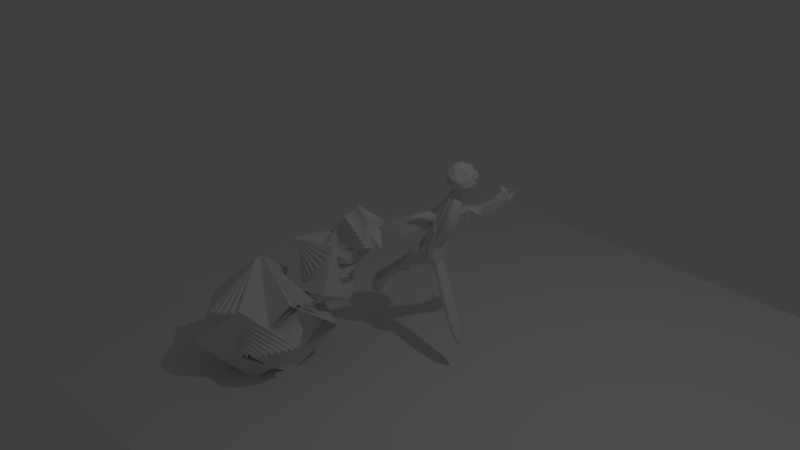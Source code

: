 # Source: interesting_cube.blend  (saved by Blender 2.75.0; exported with 4.5.12 LTS)
import bpy
from mathutils import Matrix  # noqa: F401  (used for matrix-valued properties, if any)

bpy.ops.wm.read_factory_settings(use_empty=True)
scene = bpy.context.scene
scene.name = 'Scene'

# ---- collections
col_collection_1 = bpy.data.collections.new('Collection 1'); scene.collection.children.link(col_collection_1)

# ---- world
world_world = bpy.data.worlds.new('World'); scene.world = world_world
world_world.color = (0.05088, 0.05088, 0.05088)
world_world.use_sun_shadow = False
world_world.sun_shadow_jitter_overblur = 0.0
world_world.cycles.sampling_method = 'MANUAL'
world_world.cycles.sample_map_resolution = 256

# ---- cameras
cam_camera = bpy.data.cameras.new('Camera')
cam_camera.clip_end = 100.0
cam_camera.lens = 35.0
cam_camera.sensor_width = 32.0
cam_camera.sensor_height = 18.0
cam_camera.ortho_scale = 7.314
cam_camera.dof.focus_distance = 0.0
cam_camera.dof.aperture_fstop = 128.0

# ---- lights
light_lamp = bpy.data.lights.new('Lamp', 'POINT')
light_lamp.transmission_factor = 0.0
light_lamp.cutoff_distance = 30.0
light_lamp.energy = 100.0
light_lamp.shadow_buffer_clip_start = 1.001
light_lamp.shadow_soft_size = 0.1
light_lamp.shadow_maximum_resolution = 0.006
light_lamp.use_absolute_resolution = True
light_lamp.cycles.use_multiple_importance_sampling = False

# ---- meshes
me_plane = bpy.data.meshes.new('Plane')
me_plane.from_pydata([(-1.0, -1.0, 0.0), (1.0, -1.0, 0.0), (-1.0, 1.0, 0.0), (1.0, 1.0, 0.0)], [], [(0, 1, 3, 2)])
me_plane.use_remesh_preserve_volume = False
me_plane.use_remesh_preserve_attributes = False
me_plane.use_mirror_vertex_groups = False
me_plane.update()
me_icosphere = bpy.data.meshes.new('Icosphere')
me_icosphere.from_pydata([(0.1302, -0.01902, -1.024), (0.7236, -0.5257, -0.4472), (-0.2541, -0.7501, -0.5438), (-0.7723, -0.04032, -0.4241), (-0.09744, 0.7272, -0.3872), (0.5793, 0.5614, -0.4307), (0.2764, -0.8506, 0.4472), (-0.7236, -0.5257, 0.4472), (-0.4473, 0.5561, 0.3903), (0.5055, 0.6702, 0.5007), (0.8658, 0.05357, 0.4044), (0.01125, -0.05396, 0.9438), (-0.1402, -0.3995, -0.9472), (0.4253, -0.309, -0.8507), (0.2629, -0.809, -0.5257), (0.8537, -0.02689, -0.5012), (0.5401, 0.3255, -0.9117), (-0.3955, -0.01902, -0.8742), (-0.6659, -0.3995, -0.6223), (0.209, 0.3458, -0.8379), (-0.2015, 0.3558, -0.505), (0.5673, 0.6931, -0.52), (0.9511, -0.309, 0.0), (0.9511, 0.309, 0.0), (0.0, -1.0, 0.0), (0.5878, -0.809, 0.0), (-0.7161, -0.2661, -0.04519), (-0.5655, -0.7085, -0.09658), (-0.4144, 0.7744, -6.273e-05), (-0.5488, 0.3053, -0.03099), (0.7973, 0.6213, 0.1223), (0.005791, 1.017, -0.02406), (0.656, -0.5339, 0.442), (-0.2629, -0.809, 0.5257), (-0.6898, 0.04186, 0.5089), (-0.003991, 0.8408, 0.5766), (0.6323, 0.609, 0.6276), (0.09387, -0.4478, 0.8177), (0.4436, 0.1549, 0.7321), (-0.4253, -0.309, 0.8507), (-0.449, 0.2421, 0.7855), (-0.02113, 0.3005, 0.86), (-0.5466, -0.05934, -0.5522), (-0.7696, -0.4276, -0.09658), (-0.2565, 0.1723, -0.8742), (0.1034, 0.06339, -0.999), (0.8057, 0.2151, 0.481), (0.4245, -0.5353, 0.5703), (0.9018, 0.3368, 0.04929), (0.6594, -0.5886, 0.375), (0.9387, 0.318, 0.02469), (0.8964, 0.3177, 0.131), (0.492, 0.06612, 0.7709), (0.9268, -0.3266, 0.04842), (0.9433, -0.2667, 0.06119), (0.5377, 0.5249, -0.7376), (0.7581, -0.383, -0.4685), (0.6984, -0.5074, -0.4813), (0.615, 0.3799, -0.8104), (0.9701, 0.03314, -0.3279), (0.6209, -0.1669, -0.7013), (0.184, 0.4192, -0.8979), (0.7008, 0.3313, -0.4686), (0.5266, 0.2262, -0.7277), (0.4539, 0.2791, -0.7832), (0.3736, 0.09978, -0.777), (0.3208, -0.7734, -0.5159), (0.1581, -0.9486, 0.0), (-0.3298, 0.6374, -0.4342), (-0.4272, 0.5405, -0.2841), (-0.5101, 0.1433, -0.4461), (-0.7886, 0.04848, -0.2956), (1.017, 0.2126, -0.09277), (0.9921, 0.1368, -0.2218), (0.8912, 0.224, -0.3893), (0.7628, 0.528, 0.04929), (0.492, 0.6548, -0.1463), (0.7161, 0.4819, -0.3194), (0.7363, 0.4626, -0.2797), (0.1219, 0.6687, 0.6663), (0.5624, 0.7165, 0.422), (0.5062, 0.921, 0.02489), (0.5668, 0.8622, -0.1488), (0.512, 0.6059, 0.4244), (0.639, 0.6281, -0.1332), (0.1922, 0.8604, -0.3843), (0.3816, 0.8726, 0.128), (0.4294, 0.8245, 0.05308), (0.2375, 0.9702, -0.05211), (0.7443, 0.5309, 0.374), (0.3064, 0.7902, -0.21), (0.3756, 0.6675, -0.4161), (0.527, 0.6564, 0.4533), (0.2207, 0.8182, 0.1925), (-0.1517, 0.8671, -0.006513), (0.08984, 0.7818, 0.2591), (0.09101, 0.8086, 0.2024), (0.0251, 0.542, 0.8685), (0.2771, 0.4508, 0.8052), (0.1421, 0.592, 0.8404), (0.4551, 0.4389, 0.7872), (0.5056, 0.5249, 0.7483), (0.3671, 0.5429, 0.7421), (0.01488, 0.7723, 0.6145), (0.6341, 0.434, 0.6374), (0.6863, 0.5692, 0.5883), (0.3462, 0.5547, 0.7324), (0.3768, 0.5254, 0.7283), (0.3199, 0.722, 0.5142), (0.3031, 0.7585, 0.2421), (0.05331, 0.7041, 0.3015), (0.3878, 0.7173, 0.2901), (0.1535, 0.7131, 0.5564), (0.3871, 0.6979, 0.4271), (0.4114, 0.5643, 0.6671)], [], [(24, 14, 66, 67), (57, 60, 15, 56), (0, 12, 17), (45, 44, 19), (16, 0, 61), (2, 14, 24), (43, 27, 7), (4, 68, 28), (91, 90, 76), (1, 22, 25), (2, 24, 27), (3, 26, 71), (4, 28, 94, 31), (84, 75, 48, 23, 78), (37, 6, 47), (7, 33, 39), (8, 34, 40), (57, 13, 60), (38, 41, 11), (38, 52, 104, 105, 36, 100, 41), (80, 9, 114, 107, 101), (41, 40, 11), (97, 35, 40), (35, 8, 40), (40, 39, 11), (40, 34, 39), (34, 7, 39), (39, 37, 11), (39, 33, 37), (33, 6, 37), (37, 38, 11), (37, 47, 38), (32, 10, 38), (0, 45, 19, 61), (23, 48, 50), (9, 80, 81, 82, 86, 83), (17, 18, 42), (26, 7, 34), (27, 33, 7), (27, 24, 33), (24, 6, 33), (25, 49, 6), (25, 22, 53, 49), (22, 54, 53), (30, 90, 21, 85, 87), (21, 4, 31, 85), (28, 29, 8), (42, 3, 71, 70, 20), (59, 74, 72, 73), (26, 43, 7), (24, 67, 25, 6), (3, 18, 43, 26), (18, 12, 2, 27, 43), (15, 60, 0, 16, 64, 65, 63), (15, 62, 5, 74, 59), (30, 87, 81), (92, 80, 36, 89), (19, 4, 21), (19, 20, 68, 4), (19, 44, 20), (74, 77, 78), (18, 3, 42), (17, 12, 18), (34, 8, 29, 26), (15, 63, 62), (67, 66, 1), (0, 17, 42, 20, 44, 45), (12, 14, 2), (12, 13, 14), (13, 57, 1, 66, 14), (49, 53, 32, 47, 6), (94, 96, 95), (59, 56, 15), (50, 51, 46, 10, 54), (55, 21, 91, 5, 58), (54, 10, 32, 53), (75, 30, 89), (50, 48, 51), (47, 32, 38), (10, 46, 52, 38), (23, 50, 54, 22, 1, 56, 59, 73, 72), (46, 104, 52), (1, 57, 56), (88, 31, 93, 109, 111, 83, 86), (25, 67, 1), (74, 5, 77), (63, 65, 64, 16, 58, 5, 62), (13, 12, 0, 60), (26, 29, 71), (28, 69, 29), (72, 74, 78, 23), (29, 70, 71), (68, 20, 69), (28, 68, 69), (69, 20, 70, 29), (79, 35, 97, 99), (109, 113, 111), (55, 58, 16, 61, 19, 21), (76, 30, 75, 84), (36, 80, 101, 100), (103, 106, 107, 114, 112), (85, 31, 88), (87, 85, 88, 82), (87, 82, 81), (82, 88, 86), (76, 90, 30), (91, 21, 90), (5, 91, 76), (30, 81, 80, 92), (89, 30, 92), (48, 75, 89, 36, 51), (5, 76, 84, 78, 77), (94, 28, 8, 35, 96), (31, 94, 95), (79, 110, 96, 35), (31, 95, 93), (101, 98, 41), (99, 97, 41), (100, 101, 41), (99, 41, 98), (41, 97, 40), (79, 99, 98, 102, 106, 103), (36, 105, 46, 51), (105, 104, 46), (106, 102, 107), (101, 107, 102, 98), (95, 96, 110, 113, 109, 93), (110, 79, 103, 112), (113, 110, 112, 108), (113, 108, 83, 111), (112, 114, 9, 83, 108)])
me_icosphere.use_remesh_preserve_volume = False
me_icosphere.use_remesh_preserve_attributes = False
me_icosphere.use_mirror_vertex_groups = False
me_icosphere.update()
me_cylinder_001 = bpy.data.meshes.new('Cylinder.001')
me_cylinder_001.from_pydata([(0.1755, 0.4292, -1.108), (0.5167, -0.3087, 1.929), (0.2609, 0.4032, -1.126), (0.5223, -0.3275, 1.954), (0.3403, 0.3609, -1.139), (0.525, -0.3508, 1.976), (0.4107, 0.304, -1.148), (0.5247, -0.3775, 1.994), (0.3351, 0.2438, -1.073), (0.4118, -0.2175, 1.935), (0.3799, 0.1647, -1.071), (0.4074, -0.249, 1.939), (0.4091, 0.07882, -1.064), (0.3862, -0.107, 1.706), (0.4487, -0.01524, -1.106), (0.3094, -0.3313, 1.784), (0.4439, -0.1046, -1.09), (0.2989, -0.3705, 1.777), (0.4029, -0.2035, -1.014), (0.3387, -0.3429, 1.747), (0.367, -0.2762, -0.9888), (0.4116, -0.4761, 1.978), (0.3182, -0.3389, -0.9617), (0.3312, -0.5819, 1.968), (0.2589, -0.3897, -0.9341), (0.3163, -0.5919, 1.941), (0.1894, -0.4384, -0.9661), (0.3023, -0.596, 1.913), (0.1063, -0.4644, -0.94), (0.2898, -0.594, 1.883), (0.01904, -0.4733, -0.9157), (0.2791, -0.586, 1.854), (-0.1189, -0.4543, -0.8825), (0.2209, -0.5622, 1.838), (-0.2042, -0.4282, -0.8646), (0.2153, -0.5434, 1.812), (-0.2336, -0.3962, -0.8628), (0.2626, -0.5304, 1.779), (-0.3041, -0.3393, -0.8541), (0.1761, -0.4582, 1.91), (-0.3628, -0.2699, -0.8506), (0.1091, -0.4233, 1.883), (-0.4077, -0.1908, -0.8524), (0.1152, -0.3925, 1.876), (-0.4997, -0.1269, -0.8275), (0.05435, -0.3865, 1.89), (-0.5121, -0.03761, -0.8395), (0.229, -0.405, 1.775), (-0.7511, -0.008718, -1.115), (0.2628, -0.3916, 1.809), (-0.8048, 0.08933, -1.354), (0.4045, -0.3231, 1.804), (-0.5506, 0.269, -1.295), (0.4119, -0.2887, 1.793), (-0.3835, 0.3041, -1.128), (0.4391, -0.2765, 1.808), (-0.2657, 0.3652, -0.9843), (0.5083, -0.3405, 1.834), (-0.1899, 0.4075, -1.011), (0.4392, -0.3168, 1.895), (-0.08371, 0.4294, -1.013), (0.4144, -0.301, 1.912), (0.003512, 0.4382, -1.037), (0.425, -0.3089, 1.941), (0.07321, 0.1655, 0.262), (0.1329, 0.1644, 0.2523), (0.1758, 0.1428, 0.1375), (0.2505, 0.1033, 0.17), (0.2485, 0.1083, 0.1485), (0.2936, 0.07756, 0.1563), (-0.1727, 0.04938, 0.1755), (-0.06419, 0.1134, 0.153), (0.09802, 0.1204, 0.1814), (0.0821, 0.1718, 0.2493), (-0.3303, -0.0471, -0.01898), (-0.2222, -0.3758, -0.09009), (-0.1979, -0.3246, -0.07875), (-0.214, -0.2558, -0.06518), (-0.2181, -0.1835, -0.05357), (-0.2861, -0.09699, -0.05175), (0.337, -0.03552, 0.1459), (0.2175, -0.4493, -0.3122), (0.319, -0.2668, -0.1495), (0.4557, -0.02159, 0.01483), (0.3463, -0.1521, 0.06472), (-0.04104, -0.509, -0.177), (0.2602, -0.2875, -0.2859), (0.1256, -0.5824, -0.2501), (0.3189, -0.1503, 0.05522), (0.1993, -0.4913, -0.02714), (0.1482, -0.5119, -0.09232), (0.09381, -0.5208, -0.1572), (0.02323, -0.526, -0.1373), (0.2584, -0.2248, 1.303), (0.2488, -0.235, 1.375), (0.406, -0.0719, 1.266), (0.2549, -0.2667, 1.459), (0.197, -0.2341, 1.326), (0.1959, -0.3177, 1.546), (0.4071, -0.1174, 1.237), (0.2899, -0.1814, 1.153), (0.371, -0.1104, 1.336), (0.2514, -0.1595, 1.3), (0.1783, -0.2205, 1.092), (0.3839, -0.1221, 1.29), (0.07458, -0.2684, 1.056), (-0.2119, 0.1583, -0.3696), (0.07587, 0.3482, -0.7396), (-0.2191, 0.2563, -0.633), (-0.05148, 0.3073, -0.5765), (-0.5313, 0.00263, -0.409), (-0.4987, 0.0743, -0.3966), (0.00789, 0.3408, -0.6928), (-0.2521, -0.3229, 0.7302), (-0.2849, -0.1796, 0.8998), (-0.05815, -0.4386, 0.6232), (-0.2317, -0.2352, 0.8476), (-0.2446, -0.2801, 0.796), (-0.01018, -0.2938, 1.326), (-0.1938, -0.3065, 0.9902), (0.04193, -0.477, 1.058), (0.01651, -0.4325, 0.9991), (-0.3768, -0.1559, 1.039), (-0.178, -0.197, 0.7563), (0.1157, -0.402, 1.344), (-0.262, -0.2898, 1.002), (-0.2427, -0.2737, 0.8034), (-0.001439, -0.3136, 0.7526), (0.2102, -0.5729, 1.236), (0.1864, -0.5674, 1.239), (0.1543, -0.5592, 1.04), (0.1139, -0.5488, 0.7881), (0.1106, -0.5479, 0.7674), (0.132, -0.472, 1.252), (-0.313, -0.1602, 0.7959), (0.08847, -0.4948, 1.261), (0.009975, -0.4137, 0.9821), (0.1331, -0.5539, 0.7681), (-0.1246, -0.2321, 0.7371), (-0.08066, -0.338, 0.6121), (-0.07132, -0.3922, 0.6262), (-0.1061, -0.4438, 0.7998), (-0.3726, -0.1314, 0.8647), (-0.2513, -0.3529, 0.6773), (-0.3297, -0.1489, 0.795), (0.3311, -0.01479, 0.9949), (0.1072, 0.1184, 0.4025), (0.2586, 0.08324, 0.2565), (0.2453, -0.04091, 0.9316), (0.9483, -0.2454, 0.6849), (0.2253, -0.5974, 1.006), (0.3325, 0.1852, 0.8846), (0.6831, -0.9379, 0.8633), (0.4796, -0.1632, 1.02)], [], [(82, 86, 87, 81), (83, 153, 151, 80), (44, 74, 123, 142, 122, 118, 45, 47, 49, 98, 105, 70, 110, 48, 46), (88, 86, 82), (26, 92, 85, 28), (28, 85, 132, 131, 130, 129, 29, 31, 30), (30, 31, 33, 141, 32), (134, 144, 138), (34, 75, 76, 36), (36, 76, 77, 38), (38, 77, 78, 40), (40, 78, 79, 42), (42, 79, 74, 44), (98, 49, 51, 96), (148, 145, 146), (101, 102, 95), (147, 146, 145, 95, 102, 59, 61), (3, 1, 63, 61, 59, 57, 55, 53, 51, 49, 47, 45, 43, 41, 39, 37, 35, 33, 31, 29, 27, 25, 23, 21, 19, 17, 15, 13, 11, 9, 7, 5), (69, 67, 147, 61, 63), (0, 2, 4, 6, 8, 10, 12, 14, 16, 18, 20, 22, 24, 26, 28, 30, 32, 34, 36, 38, 40, 42, 44, 46, 48, 50, 52, 54, 56, 58, 60, 62), (0, 1, 3, 5, 7, 153, 83, 6, 4, 2), (112, 68, 69, 107), (68, 67, 69), (109, 66, 68, 112), (66, 65, 67, 68), (118, 124, 39, 41, 43, 45), (72, 100, 99, 148, 73), (110, 70, 71, 111), (127, 116, 114, 134), (140, 143, 113), (140, 113, 117, 139), (127, 126, 116), (8, 84, 88, 82, 12, 10), (12, 82, 81, 18, 16, 14), (6, 83, 80, 84, 8), (86, 149, 152, 87), (128, 129, 130), (89, 87, 152, 150, 21, 23, 25, 27, 128, 130, 131, 137, 132, 85, 92, 91, 90), (84, 80, 88), (80, 151, 149, 86, 88), (107, 69, 63, 1, 0, 62, 60, 112), (70, 105, 103, 71), (71, 103, 100, 72), (97, 57, 59, 102, 101), (96, 51, 53, 55, 57, 97, 93, 94), (104, 97, 101), (94, 93, 97, 104, 99, 100, 103, 105, 98, 96), (52, 106, 108, 54), (54, 108, 109, 58, 56), (58, 109, 112, 60), (48, 110, 111, 50), (50, 111, 106, 52), (72, 73, 64, 65, 66, 109, 108, 106, 111, 71), (120, 135, 133, 121), (121, 133, 124, 125, 136), (141, 119, 125, 122, 142, 144, 134, 114, 116, 126, 117, 113, 143), (133, 37, 39, 124), (122, 125, 124, 118), (136, 125, 119), (77, 139, 117, 126, 127, 78), (128, 27, 29, 129), (132, 137, 131), (78, 127, 134, 138, 79), (135, 35, 37, 133), (144, 123, 74, 79, 138), (141, 33, 35, 135, 120, 121, 136, 119), (32, 141, 143, 115, 75, 34), (144, 142, 123), (75, 115, 143, 140, 76), (76, 140, 139, 77), (148, 99, 104, 101, 95, 145), (73, 148, 146, 65, 64), (67, 65, 146, 147), (150, 152, 19, 21), (153, 7, 9, 151), (149, 13, 15, 17, 19, 152), (151, 9, 11, 13, 149), (91, 92, 26, 24, 22, 20, 18, 81, 87, 89, 90)])
me_cylinder_001.use_remesh_preserve_volume = False
me_cylinder_001.use_remesh_preserve_attributes = False
me_cylinder_001.use_mirror_vertex_groups = False
me_cylinder_001.update()
me_cube_001 = bpy.data.meshes.new('Cube.001')
me_cube_001.from_pydata([(-1.0, -1.0, -1.0), (-1.0, -1.0, 1.0), (-1.0, 1.0, -1.0), (-1.0, 1.0, 1.0), (1.0, -1.0, -1.0), (1.0, -1.0, 1.0), (1.0, 1.0, -1.0), (1.0, 1.0, 1.0), (-0.9637, -0.7639, -1.12), (-1.125, -0.9714, 0.8622), (-0.7445, 1.211, -0.8959), (-0.9061, 1.004, 1.087), (1.018, -0.9994, -0.9836), (0.8561, -1.207, 0.999), (1.237, 0.9758, -0.7591), (1.075, 0.7683, 1.224), (-0.8922, -0.5226, -1.211), (-1.235, -0.9141, 0.7202), (-0.4767, 1.379, -0.7515), (-0.8196, 0.9875, 1.18), (1.034, -1.003, -0.9661), (0.6909, -1.394, 0.9649), (1.449, 0.8991, -0.5067), (1.106, 0.5075, 1.424), (-0.7876, -0.2832, -1.269), (-1.326, -0.8299, 0.5783), (-0.2046, 1.498, -0.5712), (-0.7433, 0.9516, 1.276), (1.048, -1.009, -0.948), (0.5094, -1.556, 0.8988), (1.631, 0.772, -0.2507), (1.092, 0.2254, 1.596), (-0.653, -0.05322, -1.292), (-1.396, -0.7213, 0.4409), (0.06349, 1.565, -0.3604), (-0.6793, 0.8972, 1.372), (1.06, -1.02, -0.9299), (0.3173, -1.688, 0.8027), (1.777, 0.5986, 0.001361), (1.034, -0.06941, 1.734), (-0.4926, 0.1605, -1.28), (-1.442, -0.5915, 0.3122), (0.3194, 1.578, -0.1257), (-0.6298, 0.8259, 1.466), (1.069, -1.033, -0.9122), (0.1202, -1.785, 0.6795), (1.881, 0.3841, 0.2417), (0.9322, -0.3679, 1.833), (-0.3113, 0.3515, -1.233), (-1.463, -0.4447, 0.1959), (0.5553, 1.536, 0.126), (-0.596, 0.7399, 1.555), (1.076, -1.05, -0.8956), (-0.07572, -1.846, 0.5329), (1.942, 0.135, 0.463), (0.7909, -0.6611, 1.891), (-0.1145, 0.5138, -1.152), (-1.458, -0.2851, 0.09579), (0.7641, 1.441, 0.3869), (-0.5792, 0.6419, 1.635), (1.079, -1.068, -0.8806), (-0.2646, -1.867, 0.3674), (1.957, -0.1412, 0.6585), (0.614, -0.9401, 1.906), (0.09172, 0.6427, -1.041), (-1.427, -0.1177, 0.01477), (0.9394, 1.295, 0.6492), (-0.5798, 0.5347, 1.705), (1.078, -1.088, -0.8675), (-0.4407, -1.849, 0.188), (1.926, -0.436, 0.8224), (0.407, -1.196, 1.878), (0.3012, 0.7341, -0.9017), (-1.372, 0.05253, -0.04468), (1.076, 1.103, 0.9048), (-0.5977, 0.4217, 1.762), (1.075, -1.11, -0.8568), (-0.5986, -1.791, 0.0002106), (1.85, -0.7405, 0.9497), (0.1761, -1.422, 1.807)], [], [(1, 0, 2, 3), (3, 2, 6, 7), (7, 6, 4, 5), (5, 4, 0, 1), (0, 4, 6, 2), (5, 1, 3, 7), (9, 8, 10, 11), (11, 10, 14, 15), (15, 14, 12, 13), (13, 12, 8, 9), (8, 12, 14, 10), (13, 9, 11, 15), (17, 16, 18, 19), (19, 18, 22, 23), (23, 22, 20, 21), (21, 20, 16, 17), (16, 20, 22, 18), (21, 17, 19, 23), (25, 24, 26, 27), (27, 26, 30, 31), (31, 30, 28, 29), (29, 28, 24, 25), (24, 28, 30, 26), (29, 25, 27, 31), (33, 32, 34, 35), (35, 34, 38, 39), (39, 38, 36, 37), (37, 36, 32, 33), (32, 36, 38, 34), (37, 33, 35, 39), (41, 40, 42, 43), (43, 42, 46, 47), (47, 46, 44, 45), (45, 44, 40, 41), (40, 44, 46, 42), (45, 41, 43, 47), (49, 48, 50, 51), (51, 50, 54, 55), (55, 54, 52, 53), (53, 52, 48, 49), (48, 52, 54, 50), (53, 49, 51, 55), (57, 56, 58, 59), (59, 58, 62, 63), (63, 62, 60, 61), (61, 60, 56, 57), (56, 60, 62, 58), (61, 57, 59, 63), (65, 64, 66, 67), (67, 66, 70, 71), (71, 70, 68, 69), (69, 68, 64, 65), (64, 68, 70, 66), (73, 75, 74, 72), (75, 79, 78, 74), (79, 77, 76, 78), (77, 73, 72, 76), (72, 74, 78, 76)])
me_cube_001.use_remesh_preserve_volume = False
me_cube_001.use_remesh_preserve_attributes = False
me_cube_001.use_mirror_vertex_groups = False
me_cube_001.update()
me_cube_002 = bpy.data.meshes.new('Cube.002')
me_cube_002.from_pydata([(-0.5661, -2.365, -1.919), (-6.921, -13.57, 4.066), (-0.3546, 0.9614, -1.088), (-7.01, -10.38, 5.263), (1.731, -2.643, 0.6188), (-5.065, -14.99, 3.932), (1.942, 0.6835, 1.45), (-5.24, -12.25, 5.169), (-5.07, -10.57, 4.435), (-3.134, -8.033, 2.911), (-3.002, -8.159, 2.842), (-3.407, -7.323, 1.04), (-3.857, -7.508, 1.359), (-5.16, -8.596, 2.746), (-6.242, -8.618, 3.788), (-2.435, -4.851, 3.165), (-3.741, -5.775, 3.613), (-4.05, -3.306, 2.359), (-5.573, -4.88, 3.147), (-1.231, -5.219, 1.429), (-1.429, -5.777, 1.619), (-3.24, -5.584, 0.9331), (-3.042, -4.804, 0.802), (-5.346, -6.875, 2.963), (-4.257, -7.87, 1.763), (-0.2827, -2.87, 3.154), (-0.5121, -2.536, 3.381), (-2.481, -5.418, -0.8937), (-2.909, -2.832, 0.1944), (-3.822, -3.229, 1.84), (-3.265, -4.186, 2.678), (-2.372, -4.336, -0.4137), (-0.9403, -3.787, 3.676), (0.2785, -4.371, 1.77), (-3.293, -4.332, 0.6253), (-6.485, -14.16, 5.131), (-6.478, -11.56, 6.31), (-6.452, -11.28, 6.326), (-5.042, -12.83, 6.194), (-4.932, -10.43, 4.784), (-4.688, -14.06, 6.018), (-5.143, -14.23, 4.081)], [], [(34, 29, 28), (30, 15, 32, 25), (7, 40, 39), (10, 12, 11, 21, 20), (0, 2, 6, 4), (35, 40, 38, 37, 36), (8, 14, 9), (9, 14, 13, 12, 10), (5, 1, 14, 8), (11, 12, 24), (13, 23, 24), (12, 13, 24), (19, 22, 27, 31, 33), (20, 21, 22, 19), (2, 28, 29, 17, 26, 6), (17, 30, 25, 26), (18, 30, 17), (37, 38, 39), (16, 15, 30), (18, 16, 30), (0, 31, 27, 28, 2), (27, 34, 28), (1, 35, 36, 3, 18, 17, 29, 34, 27, 22, 21, 11, 24, 23, 13, 14), (33, 31, 0, 4), (32, 33, 4, 6, 26, 25), (3, 37, 39, 16, 18), (38, 7, 39), (40, 41, 5, 8, 9, 10, 20, 19, 33, 32, 15, 16, 39), (36, 37, 3), (38, 40, 7), (5, 41, 35, 1), (41, 40, 35)])
me_cube_002.use_remesh_preserve_volume = False
me_cube_002.use_remesh_preserve_attributes = False
me_cube_002.use_mirror_vertex_groups = False
me_cube_002.update()
me_cube_003 = bpy.data.meshes.new('Cube.003')
me_cube_003.from_pydata([(-0.346, -0.5582, -1.391), (-4.136, -7.154, 3.907), (-0.2924, 1.456, -1.345), (-4.2, -5.179, 3.817), (1.0, -1.0, -1.0), (-2.79, -7.596, 4.299), (1.064, 1.025, -0.9096), (-2.844, -5.61, 4.252), (-1.411, -1.57, 0.8754), (-2.535, -4.295, 3.21), (-1.317, -2.682, 2.127)], [], [(1, 3, 8, 2, 0), (8, 10, 6, 2), (7, 5, 4, 6, 10, 9), (5, 1, 0, 4), (0, 2, 6, 4), (5, 7, 3, 1), (3, 7, 9, 8), (8, 9, 10)])
me_cube_003.use_remesh_preserve_volume = False
me_cube_003.use_remesh_preserve_attributes = False
me_cube_003.use_mirror_vertex_groups = False
me_cube_003.update()
me_cube_004 = bpy.data.meshes.new('Cube.004')
me_cube_004.from_pydata([(-2.328, -2.628, 1.861), (-1.681, -1.423, 2.859), (-0.6846, -2.664, 1.373), (-1.66, -3.832, 2.014), (0.2833, 0.335, -0.8941), (-2.792, -5.75, 5.422), (-2.149, -3.462, 1.835), (-3.475, -5.806, 4.385), (-2.297, -2.23, 2.458), (-0.7525, -0.3827, 0.01396), (-3.148, -4.607, 4.592), (-0.975, -1.442, 2.139), (-0.1905, 0.2605, -0.2317), (-1.917, -4.397, 4.284), (-0.8314, -3.374, 1.775), (0.3471, -0.7407, -0.3112), (-2.662, -5.36, 3.962), (-0.2571, -1.325, 0.246), (-1.043, -1.784, 0.7966), (-3.241, -5.57, 3.531), (-0.9571, -0.3891, 0.3423), (-3.21, -4.322, 3.909), (-0.2866, -1.845, 0.5394), (-1.398, -4.331, 3.519), (-0.1608, -0.7613, 0.2246), (-2.305, -3.765, 3.529), (-1.863, -2.103, 1.323), (-1.633, -1.867, 1.169), (-1.752, -1.944, 1.483), (-1.616, -1.765, 1.313), (-2.321, -4.104, 2.267), (-1.906, -2.926, 1.561), (-2.756, -4.399, 3.39), (-1.34, -1.3, 1.985), (-1.294, -1.244, 1.898), (-0.8172, -2.635, 1.74), (-0.9377, -3.212, 2.298), (-1.089, -4.144, 2.942), (-0.7816, -3.458, 1.703), (-1.791, -3.48, 2.903), (-0.4008, -2.281, 0.8705), (-1.038, -3.787, 2.586), (-0.8329, -3.376, 1.833), (-1.503, -2.393, 1.292), (-0.9346, -2.575, 1.164), (-2.04, -4.749, 2.909), (-2.533, -4.755, 2.888), (-2.672, -5.314, 3.319)], [], [(0, 6, 30, 32), (0, 32, 7, 21, 8), (0, 8, 28, 26), (0, 26, 31, 6), (1, 8, 21, 10), (1, 10, 25, 39, 11), (1, 11, 24, 12, 34, 33), (1, 33, 28, 8), (2, 11, 39, 35), (41, 37, 13, 23), (40, 38, 22, 15), (2, 40, 15, 24, 11), (3, 14, 42, 41, 23, 16, 45), (6, 3, 30), (3, 6, 31), (3, 44, 17, 22, 38, 14), (4, 17, 18, 9), (4, 9, 20, 12), (4, 12, 24, 15), (4, 15, 22, 17), (5, 16, 23, 13), (5, 13, 25, 10), (5, 10, 21, 7), (5, 7, 19, 16), (7, 32, 47, 19), (34, 12, 20, 29), (33, 34, 29, 28), (44, 3, 31, 43), (27, 29, 20, 9), (26, 28, 29, 27), (45, 16, 19, 47), (27, 9, 18), (26, 27, 18, 43, 31), (39, 25, 13, 37), (35, 39, 37, 36), (42, 36, 41), (41, 36, 37), (2, 35, 36, 42, 14), (2, 14, 38, 40), (17, 44, 43, 18), (32, 30, 46), (47, 32, 46), (3, 45, 47, 46, 30)])
me_cube_004.use_remesh_preserve_volume = False
me_cube_004.use_remesh_preserve_attributes = False
me_cube_004.use_mirror_vertex_groups = False
me_cube_004.update()
me_cube_005 = bpy.data.meshes.new('Cube.005')
me_cube_005.from_pydata([(-0.4894, -0.5136, -1.483), (-4.438, -7.232, 4.314), (0.2641, 1.615, -0.8135), (-3.272, -7.023, 4.769), (1.234, -1.511, -1.821), (-4.662, -7.704, 4.644), (1.987, 0.6175, -1.151), (-3.496, -7.494, 5.099), (-4.018, -5.365, 3.763), (-2.18, -5.586, 4.53), (-2.234, -7.121, 4.971), (-4.36, -7.315, 3.745), (-3.603, -6.223, 3.982), (-2.483, -5.809, 4.577), (-2.562, -6.368, 4.988), (-3.682, -6.781, 4.393), (-1.705, -3.551, 2.994), (-1.645, -3.293, 2.8), (-1.673, -5.328, 3.295), (-1.657, -4.62, 2.605), (-3.111, -5.239, 2.569), (-1.912, -3.489, 0.5872), (-1.195, -1.794, 1.79), (-0.5843, -1.515, 1.663), (-0.5592, -0.5498, 0.921), (-0.4313, -0.5102, 0.7768), (-0.5416, -3.129, -0.08753), (-1.384, -1.497, -0.5332), (-1.608, -1.935, 0.04287), (-1.714, -2.72, 0.676), (-1.893, -3.048, 0.9517), (-1.198, -1.781, 1.625), (-1.289, -3.764, 2.078), (0.1652, -3.982, 1.615), (-0.1924, -3.261, -0.51), (-1.279, -3.602, 0.4355), (-1.943, -3.121, 1.018), (-2.21, -2.719, 1.355), (-1.658, -3.682, 0.6212), (-2.245, -3.696, 1.236), (-1.44, -1.358, 0.2108), (-3.952, -7.444, 2.63), (-3.896, -6.968, 3.244), (-4.324, -6.948, 2.907), (-4.083, -5.645, 3.707), (-4.055, -5.758, 3.927), (-4.184, -6.368, 4.241), (-4.086, -6.299, 3.175)], [], [(8, 9, 16, 17, 22, 30, 36, 37), (10, 18, 19, 17, 16), (18, 10, 20), (26, 29, 28), (0, 2, 6, 4), (5, 7, 3, 1), (12, 13, 9, 8), (13, 14, 10, 9), (14, 15, 46, 11, 10), (15, 12, 8, 44, 43, 11, 45, 46), (1, 3, 13, 12), (3, 7, 14, 13), (7, 5, 15, 14), (5, 1, 12, 15), (9, 10, 16), (17, 32, 33), (19, 18, 21), (32, 35, 33), (18, 20, 39, 21), (10, 11, 41, 42, 20), (28, 40, 27), (27, 25, 2, 0), (31, 23, 24, 40), (30, 22, 31, 29), (22, 23, 31), (29, 31, 40, 28), (40, 24, 25, 27), (39, 37, 36, 38, 21), (4, 34, 26, 28, 27, 0), (33, 35, 26, 34), (6, 33, 34, 4), (19, 21, 38, 35, 32), (23, 33, 6, 2, 25, 24), (17, 19, 32), (22, 17, 33, 23), (38, 36, 30, 29, 26, 35), (11, 43, 41), (43, 44, 47), (44, 8, 37, 39, 20, 42, 47), (43, 47, 42, 41), (46, 45, 11)])
me_cube_005.use_remesh_preserve_volume = False
me_cube_005.use_remesh_preserve_attributes = False
me_cube_005.use_mirror_vertex_groups = False
me_cube_005.update()
me_cube_000 = bpy.data.meshes.new('Cube.000')
me_cube_000.from_pydata([(-1.0, -1.0, -1.0), (-1.0, -1.0, 1.0), (-1.0, 1.0, -1.0), (-1.0, 1.0, 1.0), (1.0, -1.0, -1.0), (1.0, -1.0, 1.0), (1.0, 1.0, -1.0), (1.0, 1.0, 1.0), (-0.9637, -0.7639, -1.12), (-1.125, -0.9714, 0.8622), (-0.7445, 1.211, -0.8959), (-0.9061, 1.004, 1.087), (1.018, -0.9994, -0.9836), (0.8561, -1.207, 0.999), (1.237, 0.9758, -0.7591), (1.075, 0.7683, 1.224), (-0.8922, -0.5226, -1.211), (-1.235, -0.9141, 0.7202), (-0.4767, 1.379, -0.7515), (-0.8196, 0.9875, 1.18), (1.034, -1.003, -0.9661), (0.6909, -1.394, 0.9649), (1.449, 0.8991, -0.5067), (1.106, 0.5075, 1.424), (-0.7876, -0.2832, -1.269), (-1.326, -0.8299, 0.5783), (-0.2046, 1.498, -0.5712), (-0.7433, 0.9516, 1.276), (1.048, -1.009, -0.948), (0.5094, -1.556, 0.8988), (1.631, 0.772, -0.2507), (1.092, 0.2254, 1.596), (-0.653, -0.05322, -1.292), (-1.396, -0.7213, 0.4409), (0.06349, 1.565, -0.3604), (-0.6793, 0.8972, 1.372), (1.06, -1.02, -0.9299), (0.3173, -1.688, 0.8027), (1.777, 0.5986, 0.001361), (1.034, -0.06941, 1.734), (-0.4926, 0.1605, -1.28), (-1.442, -0.5915, 0.3122), (0.3194, 1.578, -0.1257), (-0.6298, 0.8259, 1.466), (1.069, -1.033, -0.9122), (0.1202, -1.785, 0.6795), (1.881, 0.3841, 0.2417), (0.9322, -0.3679, 1.833), (-0.3113, 0.3515, -1.233), (-1.463, -0.4447, 0.1959), (0.5553, 1.536, 0.126), (-0.596, 0.7399, 1.555), (1.076, -1.05, -0.8956), (-0.07572, -1.846, 0.5329), (1.942, 0.135, 0.463), (0.7909, -0.6611, 1.891), (-0.1145, 0.5138, -1.152), (-1.458, -0.2851, 0.09579), (0.7641, 1.441, 0.3869), (-0.5792, 0.6419, 1.635), (1.079, -1.068, -0.8806), (-0.2646, -1.867, 0.3674), (1.957, -0.1412, 0.6585), (0.614, -0.9401, 1.906), (0.09172, 0.6427, -1.041), (-1.427, -0.1177, 0.01477), (0.9394, 1.295, 0.6492), (-0.5798, 0.5347, 1.705), (1.078, -1.088, -0.8675), (-0.4407, -1.849, 0.188), (1.926, -0.436, 0.8224), (0.407, -1.196, 1.878), (0.3012, 0.7341, -0.9017), (-1.372, 0.05253, -0.04468), (1.076, 1.103, 0.9048), (-0.5977, 0.4217, 1.762), (1.075, -1.11, -0.8568), (-0.5986, -1.791, 0.0002106), (1.85, -0.7405, 0.9497), (0.1761, -1.422, 1.807)], [], [(1, 0, 2, 3), (3, 2, 6, 7), (7, 6, 4, 5), (5, 4, 0, 1), (0, 4, 6, 2), (5, 1, 3, 7), (9, 8, 10, 11), (11, 10, 14, 15), (15, 14, 12, 13), (13, 12, 8, 9), (8, 12, 14, 10), (13, 9, 11, 15), (17, 16, 18, 19), (19, 18, 22, 23), (23, 22, 20, 21), (21, 20, 16, 17), (16, 20, 22, 18), (21, 17, 19, 23), (25, 24, 26, 27), (27, 26, 30, 31), (31, 30, 28, 29), (29, 28, 24, 25), (24, 28, 30, 26), (29, 25, 27, 31), (33, 32, 34, 35), (35, 34, 38, 39), (39, 38, 36, 37), (37, 36, 32, 33), (32, 36, 38, 34), (37, 33, 35, 39), (41, 40, 42, 43), (43, 42, 46, 47), (47, 46, 44, 45), (45, 44, 40, 41), (40, 44, 46, 42), (45, 41, 43, 47), (49, 48, 50, 51), (51, 50, 54, 55), (55, 54, 52, 53), (53, 52, 48, 49), (48, 52, 54, 50), (53, 49, 51, 55), (57, 56, 58, 59), (59, 58, 62, 63), (63, 62, 60, 61), (61, 60, 56, 57), (56, 60, 62, 58), (61, 57, 59, 63), (65, 64, 66, 67), (67, 66, 70, 71), (71, 70, 68, 69), (69, 68, 64, 65), (64, 68, 70, 66), (73, 75, 74, 72), (75, 79, 78, 74), (79, 77, 76, 78), (77, 73, 72, 76), (72, 74, 78, 76)])
me_cube_000.use_remesh_preserve_volume = False
me_cube_000.use_remesh_preserve_attributes = False
me_cube_000.use_mirror_vertex_groups = False
me_cube_000.update()
me_cube_006 = bpy.data.meshes.new('Cube.006')
me_cube_006.from_pydata([(-1.0, -1.0, -1.0), (-1.0, -1.0, 1.0), (-1.0, 1.0, -1.0), (-1.0, 1.0, 1.0), (1.0, -1.0, -1.0), (1.0, -1.0, 1.0), (1.0, 1.0, -1.0), (1.0, 1.0, 1.0), (-0.9637, -0.7639, -1.12), (-1.125, -0.9714, 0.8622), (-0.7445, 1.211, -0.8959), (-0.9061, 1.004, 1.087), (1.018, -0.9994, -0.9836), (0.8561, -1.207, 0.999), (1.237, 0.9758, -0.7591), (1.075, 0.7683, 1.224), (-0.8922, -0.5226, -1.211), (-1.235, -0.9141, 0.7202), (-0.4767, 1.379, -0.7515), (-0.8196, 0.9875, 1.18), (1.034, -1.003, -0.9661), (0.6909, -1.394, 0.9649), (1.449, 0.8991, -0.5067), (1.106, 0.5075, 1.424), (-0.7876, -0.2832, -1.269), (-1.326, -0.8299, 0.5783), (-0.2046, 1.498, -0.5712), (-0.7433, 0.9516, 1.276), (1.048, -1.009, -0.948), (0.5094, -1.556, 0.8988), (1.631, 0.772, -0.2507), (1.092, 0.2254, 1.596), (-0.653, -0.05322, -1.292), (-1.396, -0.7213, 0.4409), (0.06349, 1.565, -0.3604), (-0.6793, 0.8972, 1.372), (1.06, -1.02, -0.9299), (0.3173, -1.688, 0.8027), (1.777, 0.5986, 0.001361), (1.034, -0.06941, 1.734), (-0.4926, 0.1605, -1.28), (-1.442, -0.5915, 0.3122), (0.3194, 1.578, -0.1257), (-0.6298, 0.8259, 1.466), (1.069, -1.033, -0.9122), (0.1202, -1.785, 0.6795), (1.881, 0.3841, 0.2417), (0.9322, -0.3679, 1.833), (-0.3113, 0.3515, -1.233), (-1.463, -0.4447, 0.1959), (0.5553, 1.536, 0.126), (-0.596, 0.7399, 1.555), (1.076, -1.05, -0.8956), (-0.07572, -1.846, 0.5329), (1.942, 0.135, 0.463), (0.7909, -0.6611, 1.891), (-0.1145, 0.5138, -1.152), (-1.458, -0.2851, 0.09579), (0.7641, 1.441, 0.3869), (-0.5792, 0.6419, 1.635), (1.079, -1.068, -0.8806), (-0.2646, -1.867, 0.3674), (1.957, -0.1412, 0.6585), (0.614, -0.9401, 1.906), (0.09172, 0.6427, -1.041), (-1.427, -0.1177, 0.01477), (0.9394, 1.295, 0.6492), (-0.5798, 0.5347, 1.705), (1.078, -1.088, -0.8675), (-0.4407, -1.849, 0.188), (1.926, -0.436, 0.8224), (0.407, -1.196, 1.878), (0.3012, 0.7341, -0.9017), (-1.372, 0.05253, -0.04468), (1.076, 1.103, 0.9048), (-0.5977, 0.4217, 1.762), (1.075, -1.11, -0.8568), (-0.5986, -1.791, 0.0002106), (1.85, -0.7405, 0.9497), (0.1761, -1.422, 1.807)], [], [(1, 0, 2, 3), (3, 2, 6, 7), (7, 6, 4, 5), (5, 4, 0, 1), (0, 4, 6, 2), (5, 1, 3, 7), (9, 8, 10, 11), (11, 10, 14, 15), (15, 14, 12, 13), (13, 12, 8, 9), (8, 12, 14, 10), (13, 9, 11, 15), (17, 16, 18, 19), (19, 18, 22, 23), (23, 22, 20, 21), (21, 20, 16, 17), (16, 20, 22, 18), (21, 17, 19, 23), (25, 24, 26, 27), (27, 26, 30, 31), (31, 30, 28, 29), (29, 28, 24, 25), (24, 28, 30, 26), (29, 25, 27, 31), (33, 32, 34, 35), (35, 34, 38, 39), (39, 38, 36, 37), (37, 36, 32, 33), (32, 36, 38, 34), (37, 33, 35, 39), (41, 40, 42, 43), (43, 42, 46, 47), (47, 46, 44, 45), (45, 44, 40, 41), (40, 44, 46, 42), (45, 41, 43, 47), (49, 48, 50, 51), (51, 50, 54, 55), (55, 54, 52, 53), (53, 52, 48, 49), (48, 52, 54, 50), (53, 49, 51, 55), (57, 56, 58, 59), (59, 58, 62, 63), (63, 62, 60, 61), (61, 60, 56, 57), (56, 60, 62, 58), (61, 57, 59, 63), (65, 64, 66, 67), (67, 66, 70, 71), (71, 70, 68, 69), (69, 68, 64, 65), (64, 68, 70, 66), (73, 75, 74, 72), (75, 79, 78, 74), (79, 77, 76, 78), (77, 73, 72, 76), (72, 74, 78, 76)])
me_cube_006.use_remesh_preserve_volume = False
me_cube_006.use_remesh_preserve_attributes = False
me_cube_006.use_mirror_vertex_groups = False
me_cube_006.update()
me_cube_007 = bpy.data.meshes.new('Cube.007')
me_cube_007.from_pydata([(-1.0, -1.0, -1.0), (-1.0, -1.0, 1.0), (-1.0, 1.0, -1.0), (-1.0, 1.0, 1.0), (1.0, -1.0, -1.0), (1.0, -1.0, 1.0), (1.0, 1.0, -1.0), (1.0, 1.0, 1.0), (-0.9637, -0.7639, -1.12), (-1.125, -0.9714, 0.8622), (-0.7445, 1.211, -0.8959), (-0.9061, 1.004, 1.087), (1.018, -0.9994, -0.9836), (0.8561, -1.207, 0.999), (1.237, 0.9758, -0.7591), (1.075, 0.7683, 1.224), (-0.8922, -0.5226, -1.211), (-1.235, -0.9141, 0.7202), (-0.4767, 1.379, -0.7515), (-0.8196, 0.9875, 1.18), (1.034, -1.003, -0.9661), (0.6909, -1.394, 0.9649), (1.449, 0.8991, -0.5067), (1.106, 0.5075, 1.424), (-0.7876, -0.2832, -1.269), (-1.326, -0.8299, 0.5783), (-0.2046, 1.498, -0.5712), (-0.7433, 0.9516, 1.276), (1.048, -1.009, -0.948), (0.5094, -1.556, 0.8988), (1.631, 0.772, -0.2507), (1.092, 0.2254, 1.596), (-0.653, -0.05322, -1.292), (-1.396, -0.7213, 0.4409), (0.06349, 1.565, -0.3604), (-0.6793, 0.8972, 1.372), (1.06, -1.02, -0.9299), (0.3173, -1.688, 0.8027), (1.777, 0.5986, 0.001361), (1.034, -0.06941, 1.734), (-0.4926, 0.1605, -1.28), (-1.442, -0.5915, 0.3122), (0.3194, 1.578, -0.1257), (-0.6298, 0.8259, 1.466), (1.069, -1.033, -0.9122), (0.1202, -1.785, 0.6795), (1.881, 0.3841, 0.2417), (0.9322, -0.3679, 1.833), (-0.3113, 0.3515, -1.233), (-1.463, -0.4447, 0.1959), (0.5553, 1.536, 0.126), (-0.596, 0.7399, 1.555), (1.076, -1.05, -0.8956), (-0.07572, -1.846, 0.5329), (1.942, 0.135, 0.463), (0.7909, -0.6611, 1.891), (-0.1145, 0.5138, -1.152), (-1.458, -0.2851, 0.09579), (0.7641, 1.441, 0.3869), (-0.5792, 0.6419, 1.635), (1.079, -1.068, -0.8806), (-0.2646, -1.867, 0.3674), (1.957, -0.1412, 0.6585), (0.614, -0.9401, 1.906), (0.09172, 0.6427, -1.041), (-1.427, -0.1177, 0.01477), (0.9394, 1.295, 0.6492), (-0.5798, 0.5347, 1.705), (1.078, -1.088, -0.8675), (-0.4407, -1.849, 0.188), (1.926, -0.436, 0.8224), (0.407, -1.196, 1.878), (0.3012, 0.7341, -0.9017), (-1.372, 0.05253, -0.04468), (1.076, 1.103, 0.9048), (-0.5977, 0.4217, 1.762), (1.075, -1.11, -0.8568), (-0.5986, -1.791, 0.0002106), (1.85, -0.7405, 0.9497), (0.1761, -1.422, 1.807)], [], [(1, 0, 2, 3), (3, 2, 6, 7), (7, 6, 4, 5), (5, 4, 0, 1), (0, 4, 6, 2), (5, 1, 3, 7), (9, 8, 10, 11), (11, 10, 14, 15), (15, 14, 12, 13), (13, 12, 8, 9), (8, 12, 14, 10), (13, 9, 11, 15), (17, 16, 18, 19), (19, 18, 22, 23), (23, 22, 20, 21), (21, 20, 16, 17), (16, 20, 22, 18), (21, 17, 19, 23), (25, 24, 26, 27), (27, 26, 30, 31), (31, 30, 28, 29), (29, 28, 24, 25), (24, 28, 30, 26), (29, 25, 27, 31), (33, 32, 34, 35), (35, 34, 38, 39), (39, 38, 36, 37), (37, 36, 32, 33), (32, 36, 38, 34), (37, 33, 35, 39), (41, 40, 42, 43), (43, 42, 46, 47), (47, 46, 44, 45), (45, 44, 40, 41), (40, 44, 46, 42), (45, 41, 43, 47), (49, 48, 50, 51), (51, 50, 54, 55), (55, 54, 52, 53), (53, 52, 48, 49), (48, 52, 54, 50), (53, 49, 51, 55), (57, 56, 58, 59), (59, 58, 62, 63), (63, 62, 60, 61), (61, 60, 56, 57), (56, 60, 62, 58), (61, 57, 59, 63), (65, 64, 66, 67), (67, 66, 70, 71), (71, 70, 68, 69), (69, 68, 64, 65), (64, 68, 70, 66), (73, 75, 74, 72), (75, 79, 78, 74), (79, 77, 76, 78), (77, 73, 72, 76), (72, 74, 78, 76)])
me_cube_007.use_remesh_preserve_volume = False
me_cube_007.use_remesh_preserve_attributes = False
me_cube_007.use_mirror_vertex_groups = False
me_cube_007.update()
arm_armature = bpy.data.armatures.new('Armature')  # bones are not reproduced
arm_armature_001 = bpy.data.armatures.new('Armature.001')  # bones are not reproduced
arm_armature_002 = bpy.data.armatures.new('Armature.002')  # bones are not reproduced

# ---- objects
ob_plane = bpy.data.objects.new('Plane', me_plane)
ob_icosphere = bpy.data.objects.new('Icosphere', me_icosphere)
ob_cylinder = bpy.data.objects.new('Cylinder', me_cylinder_001)
ob_armature = bpy.data.objects.new('Armature', arm_armature)
ob_cube = bpy.data.objects.new('Cube', me_cube_001)
ob_lamp = bpy.data.objects.new('Lamp', light_lamp)
ob_camera = bpy.data.objects.new('Camera', cam_camera)
ob_cube_002 = bpy.data.objects.new('Cube.002', me_cube_002)
ob_cube_003 = bpy.data.objects.new('Cube.003', me_cube_003)
ob_cube_001 = bpy.data.objects.new('Cube.001', me_cube_004)
ob_cube_004 = bpy.data.objects.new('Cube.004', me_cube_005)
ob_cube_005 = bpy.data.objects.new('Cube.005', me_cube_000)
ob_cube_006 = bpy.data.objects.new('Cube.006', me_cube_006)
ob_cube_007 = bpy.data.objects.new('Cube.007', me_cube_007)
ob_armature_001 = bpy.data.objects.new('Armature.001', arm_armature_001)
ob_armature_002 = bpy.data.objects.new('Armature.002', arm_armature_002)

# ---- transforms, parenting, visibility, modifiers, constraints
ob_plane.location = (0.4818, 1.145, -1.862)
ob_plane.scale = (4.368, 4.368, 4.368)
ob_plane.lineart.crease_threshold = 0.0
ob_icosphere.location = (0.4623, 1.136, 0.8807)
ob_icosphere.rotation_euler = (0.2556, 0.324, -0.3823)
ob_icosphere.scale = (0.2098, 0.2098, 0.2098)
ob_icosphere.lineart.crease_threshold = 0.0
ob_cylinder.location = (0.1545, 1.028, -0.04504)
ob_cylinder.rotation_euler = (-0.2276, 0.1929, 0.158)
ob_cylinder.scale = (0.4372, 0.4372, 0.4372)
ob_cylinder.lineart.crease_threshold = 0.0
_m = ob_cylinder.modifiers.new('Subsurf', 'SUBSURF')
_m.uv_smooth = 'PRESERVE_CORNERS'
_m.quality = 2
_m.show_only_control_edges = False
ob_armature.location = (1.302, 1.999, -2.306)
ob_armature.rotation_euler = (0.2063, -0.09182, -0.2784)
ob_armature.scale = (0.9847, 0.9847, 0.9847)
ob_armature.lineart.crease_threshold = 0.0
ob_cube.location = (-0.5599, 0.2941, -0.01054)
ob_cube.rotation_euler = (-1.167, 1.06, -0.9252)
ob_cube.scale = (-0.1963, -0.1963, -0.1963)
ob_cube.lineart.crease_threshold = 0.0
ob_lamp.location = (4.076, 1.005, 5.904)
ob_lamp.rotation_euler = (0.6503, 0.05522, 1.866)
ob_lamp.lock_rotations_4d = False
ob_lamp.empty_display_type = 'ARROWS'
ob_lamp.color = (0.0, 0.0, 0.0, 0.0)
ob_lamp.lineart.crease_threshold = 0.0
ob_camera.location = (7.481, -6.508, 5.344)
ob_camera.rotation_euler = (1.109, 0.01082, 0.8149)
ob_camera.lock_rotations_4d = False
ob_camera.empty_display_type = 'ARROWS'
ob_camera.color = (0.0, 0.0, 0.0, 0.0)
ob_camera.display_type = 'WIRE'
ob_camera.lineart.crease_threshold = 0.0
ob_cube_002.location = (0.1369, 0.9964, -0.1581)
ob_cube_002.rotation_euler = (1.109, -0.2135, -0.9043)
ob_cube_002.scale = (0.08624, 0.08624, 0.08624)
ob_cube_002.lineart.crease_threshold = 0.0
_m = ob_cube_002.modifiers.new('Subsurf', 'SUBSURF')
_m.uv_smooth = 'PRESERVE_CORNERS'
_m.quality = 2
_m.show_only_control_edges = False
ob_cube_003.location = (0.7883, 0.9205, -1.33)
ob_cube_003.rotation_euler = (-0.7694, -0.08509, -0.5658)
ob_cube_003.scale = (0.1659, 0.1659, 0.1659)
ob_cube_003.lineart.crease_threshold = 0.0
_m = ob_cube_003.modifiers.new('Subsurf', 'SUBSURF')
_m.uv_smooth = 'PRESERVE_CORNERS'
_m.quality = 2
_m.show_only_control_edges = False
ob_cube_001.location = (-0.417, 0.4335, -0.02788)
ob_cube_001.rotation_euler = (-1.916, -0.2757, -1.4)
ob_cube_001.scale = (0.1278, 0.1278, 0.1278)
ob_cube_001.lineart.crease_threshold = 0.0
ob_cube_004.location = (0.3305, 1.043, 0.1078)
ob_cube_004.rotation_euler = (-1.864, -0.2094, -1.316)
ob_cube_004.scale = (0.1012, 0.1012, 0.1012)
ob_cube_004.lineart.crease_threshold = 0.0
ob_cube_005.location = (-0.734, 0.1623, -0.2338)
ob_cube_005.rotation_euler = (0.7736, 0.2422, 0.2572)
ob_cube_005.scale = (-0.1963, -0.1963, -0.1963)
ob_cube_005.lineart.crease_threshold = 0.0
ob_cube_006.location = (-1.332, -1.029, -1.131)
ob_cube_006.rotation_euler = (0.7811, 0.2822, -0.8639)
ob_cube_006.scale = (-0.4937, -0.4937, -0.4937)
ob_cube_006.lineart.crease_threshold = 0.0
ob_cube_007.location = (-0.9367, -0.1196, -0.5537)
ob_cube_007.rotation_euler = (1.023, -0.08538, 0.2457)
ob_cube_007.scale = (-0.3312, -0.3312, -0.3312)
ob_cube_007.lineart.crease_threshold = 0.0
ob_armature_001.location = (2.8, 2.477, -2.134)
ob_armature_001.rotation_euler = (0.04868, 0.1473, -0.2434)
ob_armature_001.scale = (0.9847, 0.9847, 0.9847)
ob_armature_001.lineart.crease_threshold = 0.0
ob_armature_002.location = (2.8, 2.477, -2.134)
ob_armature_002.rotation_euler = (0.04868, 0.1473, -0.2434)
ob_armature_002.scale = (0.9847, 0.9847, 0.9847)
ob_armature_002.lineart.crease_threshold = 0.0

# ---- collection membership
col_collection_1.objects.link(ob_plane)
col_collection_1.objects.link(ob_icosphere)
col_collection_1.objects.link(ob_cylinder)
col_collection_1.objects.link(ob_armature)
col_collection_1.objects.link(ob_cube)
col_collection_1.objects.link(ob_lamp)
col_collection_1.objects.link(ob_camera)
col_collection_1.objects.link(ob_cube_002)
col_collection_1.objects.link(ob_cube_003)
col_collection_1.objects.link(ob_cube_001)
col_collection_1.objects.link(ob_cube_004)
col_collection_1.objects.link(ob_cube_005)
col_collection_1.objects.link(ob_cube_006)
col_collection_1.objects.link(ob_cube_007)
col_collection_1.objects.link(ob_armature_001)
col_collection_1.objects.link(ob_armature_002)

# ---- scene / render settings (as saved in the file)
scene.camera = ob_camera
scene.frame_start = 1; scene.frame_end = 250; scene.frame_set(1)
scene.render.engine = 'BLENDER_EEVEE_NEXT'
scene.render.resolution_percentage = 50
scene.render.dither_intensity = 0.0
scene.cycles.use_denoising = False
scene.cycles.samples = 10
scene.cycles.sampling_pattern = 'TABULATED_SOBOL'
scene.cycles.light_sampling_threshold = 0.0
scene.cycles.use_adaptive_sampling = False
scene.cycles.use_light_tree = False
scene.cycles.blur_glossy = 0.0
scene.cycles.pixel_filter_type = 'GAUSSIAN'
scene.cycles.sample_clamp_indirect = 0.0
scene.view_settings.view_transform = 'Standard'
bpy.context.view_layer.update()
